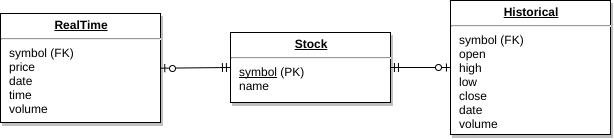

The diagram above was exported from draw.io. Its source (the exported page's mxGraphModel, read from the mxfile embedded in the PNG):
<mxGraphModel dx="928" dy="-385" grid="1" gridSize="10" guides="1" tooltips="1" connect="1" arrows="1" fold="1" page="0" pageScale="1" pageWidth="826" pageHeight="1169" background="#ffffff" math="0" shadow="0">
  <root>
    <mxCell id="0" style=";html=1;" />
    <mxCell id="1" style=";html=1;" parent="0" />
    <mxCell id="28" value="&lt;p style=&quot;margin: 0px ; margin-top: 4px ; text-align: center ; text-decoration: underline&quot;&gt;&lt;strong&gt;RealTime&lt;/strong&gt;&lt;/p&gt;&lt;hr&gt;&lt;p style=&quot;margin: 0px ; margin-left: 8px&quot;&gt;symbol (FK)&lt;/p&gt;&lt;p style=&quot;margin: 0px ; margin-left: 8px&quot;&gt;price&lt;/p&gt;&lt;p style=&quot;margin: 0px ; margin-left: 8px&quot;&gt;date&lt;/p&gt;&lt;p style=&quot;margin: 0px ; margin-left: 8px&quot;&gt;time&lt;/p&gt;&lt;p style=&quot;margin: 0px ; margin-left: 8px&quot;&gt;volume&lt;/p&gt;" style="verticalAlign=top;align=left;overflow=fill;fontSize=12;fontFamily=Helvetica;html=1;strokeColor=#000000;shadow=1;fillColor=#FFFFFF;fontColor=#000000;" parent="1" vertex="1">
      <mxGeometry x="40" y="1091" width="160" height="109" as="geometry" />
    </mxCell>
    <mxCell id="34" value="&lt;p style=&quot;margin: 0px ; margin-top: 4px ; text-align: center ; text-decoration: underline&quot;&gt;&lt;strong&gt;Historical&lt;/strong&gt;&lt;/p&gt;&lt;hr&gt;&lt;p style=&quot;margin: 0px ; margin-left: 8px&quot;&gt;symbol (FK)&lt;/p&gt;&lt;p style=&quot;margin: 0px ; margin-left: 8px&quot;&gt;open&lt;/p&gt;&lt;p style=&quot;margin: 0px ; margin-left: 8px&quot;&gt;high&lt;/p&gt;&lt;p style=&quot;margin: 0px ; margin-left: 8px&quot;&gt;low&lt;/p&gt;&lt;p style=&quot;margin: 0px ; margin-left: 8px&quot;&gt;close&lt;/p&gt;&lt;p style=&quot;margin: 0px ; margin-left: 8px&quot;&gt;date&lt;/p&gt;&lt;p style=&quot;margin: 0px ; margin-left: 8px&quot;&gt;volume&lt;/p&gt;" style="verticalAlign=top;align=left;overflow=fill;fontSize=12;fontFamily=Helvetica;html=1;strokeColor=#000000;shadow=1;fillColor=#FFFFFF;fontColor=#000000;" parent="1" vertex="1">
      <mxGeometry x="490" y="1078" width="160" height="134" as="geometry" />
    </mxCell>
    <mxCell id="114" value="&lt;p style=&quot;margin: 0px ; margin-top: 4px ; text-align: center ; text-decoration: underline&quot;&gt;&lt;b&gt;Stock&lt;/b&gt;&lt;/p&gt;&lt;hr&gt;&lt;p style=&quot;margin: 0px ; margin-left: 8px&quot;&gt;&lt;u&gt;symbol&lt;/u&gt; (PK)&lt;/p&gt;&lt;p style=&quot;margin: 0px ; margin-left: 8px&quot;&gt;name&lt;/p&gt;" style="verticalAlign=top;align=left;overflow=fill;fontSize=12;fontFamily=Helvetica;html=1;strokeColor=#000000;shadow=1;fillColor=#FFFFFF;fontColor=#000000;" vertex="1" parent="1">
      <mxGeometry x="270" y="1110" width="160" height="70" as="geometry" />
    </mxCell>
    <mxCell id="116" value="" style="html=1;endArrow=ERzeroToOne;startArrow=ERmandOne;fontSize=17;entryX=1;entryY=0.5;exitX=0;exitY=0.5;" edge="1" parent="1" source="114" target="28">
      <mxGeometry width="100" height="100" relative="1" as="geometry">
        <mxPoint x="290" y="1090" as="sourcePoint" />
        <mxPoint x="200" y="1030" as="targetPoint" />
      </mxGeometry>
    </mxCell>
    <mxCell id="117" value="" style="html=1;endArrow=ERzeroToOne;startArrow=ERmandOne;fontSize=17;exitX=1;exitY=0.5;entryX=0;entryY=0.5;" edge="1" parent="1" source="114" target="34">
      <mxGeometry width="100" height="100" relative="1" as="geometry">
        <mxPoint x="440" y="1145" as="sourcePoint" />
        <mxPoint x="409.8571428571429" y="948" as="targetPoint" />
      </mxGeometry>
    </mxCell>
  </root>
</mxGraphModel>